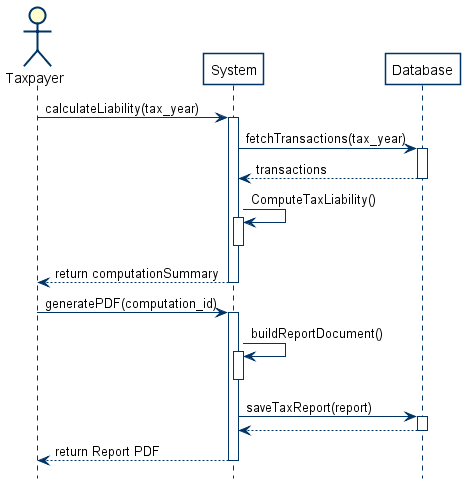

The diagram above was rendered by PlantUML. Its source (embedded in the PNG):
@startuml GigTax_Sequence_Report_Generation
hide footbox
skinparam shadowing false
skinparam sequence {
    ArrowColor #003366
    LifeLineBorderColor #003366
    ParticipantBorderColor #003366
    ParticipantBackgroundColor White
    ActorBorderColor #003366
}

actor Taxpayer
participant System
participant Database

Taxpayer -> System : calculateLiability(tax_year)
activate System

System -> Database : fetchTransactions(tax_year)
activate Database
Database --> System : transactions
deactivate Database

System -> System : ComputeTaxLiability()
activate System
deactivate System

System --> Taxpayer : return computationSummary
deactivate System

Taxpayer -> System : generatePDF(computation_id)
activate System

System -> System : buildReportDocument()
activate System
deactivate System

System -> Database : saveTaxReport(report)
activate Database
Database --> System
deactivate Database

System --> Taxpayer : return Report PDF
deactivate System

@enduml